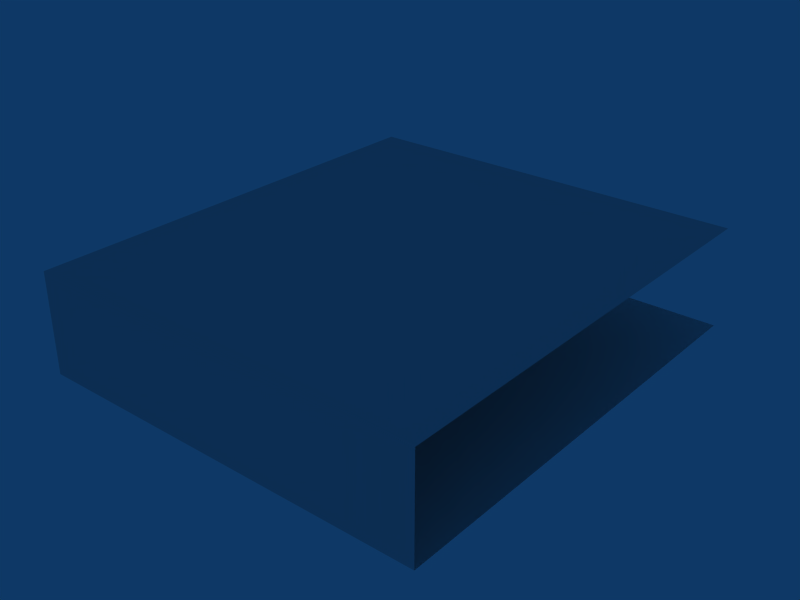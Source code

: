 # Source: door5_6.blend  (saved by Blender 2.42.0; exported with 4.5.12 LTS)
import bpy
from mathutils import Matrix  # noqa: F401  (used for matrix-valued properties, if any)

bpy.ops.wm.read_factory_settings(use_empty=True)
scene = bpy.context.scene
scene.name = 'Scene'

# ---- collections
col_collection_3 = bpy.data.collections.new('Collection 3'); scene.collection.children.link(col_collection_3)

# ---- world
world_world = bpy.data.worlds.new('World'); scene.world = world_world
world_world.color = (0.05656, 0.2208, 0.4)
world_world.use_sun_shadow = False
world_world.sun_shadow_jitter_overblur = 0.0
world_world.cycles.sampling_method = 'MANUAL'
world_world.cycles.sample_map_resolution = 256

# ---- meshes
me_basegeometry_011 = bpy.data.meshes.new('BaseGeometry.011')
me_basegeometry_011.from_pydata([(-1520.0, -88.0, -1176.0), (-1520.0, -88.0, -1192.0), (-1456.0, -88.0, -1176.0), (-1456.0, -88.0, -1192.0)], [], [(2, 0, 1, 3)])
_uv = me_basegeometry_011.uv_layers.new(name='UVMap')
_uv.uv.foreach_set('vector', [0.0, 1.0, 0.0, 0.0, 0.25, 0.0, 0.25, 1.0])
_ca = me_basegeometry_011.color_attributes.new('Col', 'BYTE_COLOR', 'CORNER')
_ca.data.foreach_set('color', [1.0, 1.0, 1.0, 1.0, 1.0, 1.0, 1.0, 1.0, 1.0, 1.0, 1.0, 1.0, 1.0, 1.0, 1.0, 1.0])
me_basegeometry_011.use_remesh_preserve_volume = False
me_basegeometry_011.use_remesh_preserve_attributes = False
me_basegeometry_011.use_mirror_vertex_groups = False
me_basegeometry_011.update()
me_basegeometry = bpy.data.meshes.new('BaseGeometry')
me_basegeometry.from_pydata([(-1456.0, -16.0, -1192.0), (-1520.0, -16.0, -1192.0), (-1456.0, -88.0, -1192.0), (-1520.0, -16.0, -1176.0), (-1456.0, -16.0, -1176.0), (-1456.0, -88.0, -1176.0), (-1520.0, -88.0, -1192.0), (-1520.0, -88.0, -1176.0)], [], [(5, 7, 3, 4), (0, 1, 6, 2)])
_uv = me_basegeometry.uv_layers.new(name='UVMap')
_uv.uv.foreach_set('vector', [0.0006256, 0.0008959, 0.4996, 0.000896, 0.4996, 0.9991, 0.0006255, 0.9991, 0.4996, 0.9991, 0.0006256, 0.9991, 0.0006256, 0.000896, 0.4996, 0.000896])
_ca = me_basegeometry.color_attributes.new('Col', 'BYTE_COLOR', 'CORNER')
_ca.data.foreach_set('color', [1.0, 1.0, 1.0, 1.0, 1.0, 1.0, 1.0, 1.0, 1.0, 1.0, 1.0, 1.0, 1.0, 1.0, 1.0, 1.0, 1.0, 1.0, 1.0, 1.0, 1.0, 1.0, 1.0, 1.0, 1.0, 1.0, 1.0, 1.0, 1.0, 1.0, 1.0, 1.0])
me_basegeometry.use_remesh_preserve_volume = False
me_basegeometry.use_remesh_preserve_attributes = False
me_basegeometry.use_mirror_vertex_groups = False
me_basegeometry.update()

# ---- objects
ob_objbasegeometry_010 = bpy.data.objects.new('ObjBaseGeometry.010', me_basegeometry_011)
ob_objbasegeometry_009 = bpy.data.objects.new('ObjBaseGeometry.009', me_basegeometry)

# ---- transforms, parenting, visibility, modifiers, constraints
ob_objbasegeometry_010.location = (-1520.0, 64.0, -3456.0)
ob_objbasegeometry_010.lock_rotations_4d = False
ob_objbasegeometry_010.empty_display_type = 'ARROWS'
ob_objbasegeometry_010.color = (0.0, 0.0, 0.0, 1.0)
ob_objbasegeometry_010.lineart.crease_threshold = 0.0
ob_objbasegeometry_009.location = (-1520.0, 64.0, -3456.0)
ob_objbasegeometry_009.lock_rotations_4d = False
ob_objbasegeometry_009.empty_display_type = 'ARROWS'
ob_objbasegeometry_009.color = (0.0, 0.0, 0.0, 1.0)
ob_objbasegeometry_009.lineart.crease_threshold = 0.0

# ---- collection membership
col_collection_3.objects.link(ob_objbasegeometry_010)
col_collection_3.objects.link(ob_objbasegeometry_009)

# ---- scene / render settings (as saved in the file)
scene.frame_start = 1; scene.frame_end = 250; scene.frame_set(1)
scene.render.engine = 'BLENDER_EEVEE_NEXT'
scene.render.image_settings.file_format = 'JPEG'
scene.render.image_settings.color_mode = 'RGB'
scene.render.image_settings.compression = 90
scene.render.resolution_x = 800
scene.render.resolution_y = 600
scene.render.resolution_percentage = 25
scene.render.pixel_aspect_x = 100.0
scene.render.pixel_aspect_y = 100.0
scene.render.fps = 25
scene.render.dither_intensity = 0.0
scene.render.use_compositing = False
scene.render.use_sequencer = False
scene.render.bake_bias = 0.0
scene.render.use_stamp_time = False
scene.render.use_stamp_date = False
scene.render.use_stamp_frame = False
scene.render.use_stamp_camera = False
scene.render.use_stamp_scene = False
scene.render.use_stamp_filename = False
scene.render.use_stamp_render_time = False
scene.render.stamp_font_size = 0
scene.cycles.use_denoising = False
scene.cycles.samples = 10
scene.cycles.sampling_pattern = 'TABULATED_SOBOL'
scene.cycles.light_sampling_threshold = 0.0
scene.cycles.use_adaptive_sampling = False
scene.cycles.use_light_tree = False
scene.cycles.blur_glossy = 0.0
scene.cycles.volume_bounces = 1
scene.cycles.pixel_filter_type = 'GAUSSIAN'
scene.cycles.sample_clamp_indirect = 0.0
scene.view_settings.view_transform = 'Raw'
bpy.context.view_layer.update()

# ---- added for rendering (the .blend has no active camera): camera
cam_auto = bpy.data.cameras.new('AutoCamera')
cam_auto.lens = 50.0
cam_auto.sensor_width = 36.0
cam_auto.clip_end = 1585.64
ob_auto_camera = bpy.data.objects.new('AutoCamera', cam_auto)
scene.collection.objects.link(ob_auto_camera)
ob_auto_camera.location = (-2917.65, -96.4205, -4567.72)
ob_auto_camera.rotation_euler = (1.09748, -7.21219e-08, 0.694738)
scene.camera = ob_auto_camera
bpy.context.view_layer.update()
